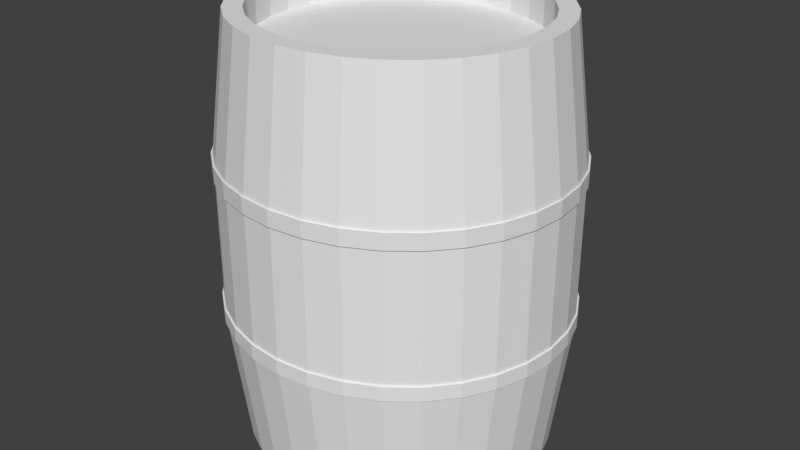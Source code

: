 # Source: Beer_1.blend  (saved by Blender 2.78.0; exported with 4.5.12 LTS)
import bpy
from mathutils import Matrix  # noqa: F401  (used for matrix-valued properties, if any)

bpy.ops.wm.read_factory_settings(use_empty=True)
scene = bpy.context.scene
scene.name = 'Scene'

# ---- collections
col_collection_1 = bpy.data.collections.new('Collection 1'); scene.collection.children.link(col_collection_1)

# ---- world
world_world = bpy.data.worlds.new('World'); scene.world = world_world
world_world.color = (0.05088, 0.05088, 0.05088)
world_world.use_sun_shadow = False
world_world.sun_shadow_jitter_overblur = 0.0
world_world.cycles.sampling_method = 'MANUAL'

# ---- meshes
me_cylinder = bpy.data.meshes.new('Cylinder')
me_cylinder.from_pydata([(3.034e-08, 0.63, 0.1), (3.034e-08, 0.63, 1.9), (0.1275, 0.6179, 0.1), (0.1275, 0.6179, 1.9), (0.25, 0.582, 0.1), (0.25, 0.582, 1.9), (0.363, 0.5238, 0.1), (0.363, 0.5238, 1.9), (0.462, 0.4455, 0.1), (0.462, 0.4455, 1.9), (0.5433, 0.35, 0.1), (0.5433, 0.35, 1.9), (0.6037, 0.2411, 0.1), (0.6037, 0.2411, 1.9), (0.6408, 0.1229, 0.1), (0.6408, 0.1229, 1.9), (0.6534, 1.633e-07, 0.1), (0.6534, 1.633e-07, 1.9), (0.6408, -0.1229, 0.1), (0.6408, -0.1229, 1.9), (0.6037, -0.2411, 0.1), (0.6037, -0.2411, 1.9), (0.5433, -0.35, 0.1), (0.5433, -0.35, 1.9), (0.462, -0.4455, 0.1), (0.462, -0.4455, 1.9), (0.363, -0.5238, 0.1), (0.363, -0.5238, 1.9), (0.25, -0.582, 0.1), (0.25, -0.582, 1.9), (0.1275, -0.6179, 0.1), (0.1275, -0.6179, 1.9), (-1.826e-07, -0.63, 0.1), (-1.826e-07, -0.63, 1.9), (-0.1275, -0.6179, 0.1), (-0.1275, -0.6179, 1.9), (-0.25, -0.582, 0.1), (-0.25, -0.582, 1.9), (-0.363, -0.5238, 0.1), (-0.363, -0.5238, 1.9), (-0.462, -0.4455, 0.1), (-0.462, -0.4455, 1.9), (-0.5433, -0.35, 0.1), (-0.5433, -0.35, 1.9), (-0.6037, -0.2411, 0.1), (-0.6037, -0.2411, 1.9), (-0.6408, -0.1229, 0.1), (-0.6408, -0.1229, 1.9), (-0.6534, 7.241e-07, 0.1), (-0.6534, 7.241e-07, 1.9), (-0.6408, 0.1229, 0.1), (-0.6408, 0.1229, 1.9), (-0.6037, 0.2411, 0.1), (-0.6037, 0.2411, 1.9), (-0.5433, 0.35, 0.1), (-0.5433, 0.35, 1.9), (-0.462, 0.4455, 0.1), (-0.462, 0.4455, 1.9), (-0.363, 0.5238, 0.1), (-0.363, 0.5238, 1.9), (-0.25, 0.582, 0.1), (-0.25, 0.582, 1.9), (-0.1275, 0.6179, 0.1), (-0.1275, 0.6179, 1.9), (2.646e-08, 0.7, 0.6667), (2.646e-08, 0.7, 1.333), (0.1416, 0.6865, 1.333), (0.1416, 0.6865, 0.6667), (0.2778, 0.6467, 1.333), (0.2778, 0.6467, 0.6667), (0.4033, 0.582, 1.333), (0.4033, 0.582, 0.6667), (0.5134, 0.495, 1.333), (0.5134, 0.495, 0.6667), (0.6036, 0.3889, 1.333), (0.6036, 0.3889, 0.6667), (0.6707, 0.2679, 1.333), (0.6707, 0.2679, 0.6667), (0.7121, 0.1366, 1.333), (0.7121, 0.1366, 0.6667), (0.726, 1.463e-07, 1.333), (0.726, 1.463e-07, 0.6667), (0.7121, -0.1366, 1.333), (0.7121, -0.1366, 0.6667), (0.6707, -0.2679, 1.333), (0.6707, -0.2679, 0.6667), (0.6036, -0.3889, 1.333), (0.6036, -0.3889, 0.6667), (0.5134, -0.495, 1.333), (0.5134, -0.495, 0.6667), (0.4033, -0.582, 1.333), (0.4033, -0.582, 0.6667), (0.2778, -0.6467, 1.333), (0.2778, -0.6467, 0.6667), (0.1416, -0.6865, 1.333), (0.1416, -0.6865, 0.6667), (-2.101e-07, -0.7, 1.333), (-2.101e-07, -0.7, 0.6667), (-0.1416, -0.6865, 1.333), (-0.1416, -0.6865, 0.6667), (-0.2778, -0.6467, 1.333), (-0.2778, -0.6467, 0.6667), (-0.4033, -0.582, 1.333), (-0.4033, -0.582, 0.6667), (-0.5134, -0.495, 1.333), (-0.5134, -0.495, 0.6667), (-0.6036, -0.3889, 1.333), (-0.6036, -0.3889, 0.6667), (-0.6707, -0.2679, 1.333), (-0.6707, -0.2679, 0.6667), (-0.7121, -0.1366, 1.333), (-0.7121, -0.1366, 0.6667), (-0.726, 7.694e-07, 1.333), (-0.726, 7.694e-07, 0.6667), (-0.712, 0.1366, 1.333), (-0.712, 0.1366, 0.6667), (-0.6707, 0.2679, 1.333), (-0.6707, 0.2679, 0.6667), (-0.6036, 0.3889, 1.333), (-0.6036, 0.3889, 0.6667), (-0.5134, 0.495, 1.333), (-0.5134, 0.495, 0.6667), (-0.4033, 0.582, 1.333), (-0.4033, 0.582, 0.6667), (-0.2778, 0.6467, 1.333), (-0.2778, 0.6467, 0.6667), (-0.1416, 0.6865, 1.333), (-0.1416, 0.6865, 0.6667), (0.1122, 0.5441, 1.9), (3.513e-08, 0.5547, 1.9), (0.2202, 0.5125, 1.9), (0.3196, 0.4612, 1.9), (0.4068, 0.3923, 1.9), (0.4784, 0.3082, 1.9), (0.5315, 0.2123, 1.9), (0.5643, 0.1082, 1.9), (0.5753, 1.815e-07, 1.9), (0.5643, -0.1082, 1.9), (0.5315, -0.2123, 1.9), (0.4784, -0.3082, 1.9), (0.4068, -0.3923, 1.9), (0.3196, -0.4612, 1.9), (0.2202, -0.5125, 1.9), (0.1122, -0.5441, 1.9), (-1.523e-07, -0.5547, 1.9), (-0.1122, -0.5441, 1.9), (-0.2202, -0.5125, 1.9), (-0.3196, -0.4612, 1.9), (-0.4068, -0.3923, 1.9), (-0.4784, -0.3082, 1.9), (-0.5315, -0.2123, 1.9), (-0.5643, -0.1082, 1.9), (-0.5753, 6.752e-07, 1.9), (-0.5643, 0.1082, 1.9), (-0.5315, 0.2123, 1.9), (-0.4784, 0.3082, 1.9), (-0.4068, 0.3923, 1.9), (-0.3196, 0.4612, 1.9), (-0.2202, 0.5125, 1.9), (-0.1122, 0.5441, 1.9), (0.1122, 0.5441, 1.767), (5.654e-08, 0.5547, 1.767), (0.2202, 0.5125, 1.767), (0.3196, 0.4612, 1.767), (0.4068, 0.3923, 1.767), (0.4784, 0.3082, 1.767), (0.5315, 0.2123, 1.767), (0.5643, 0.1082, 1.767), (0.5753, 1.815e-07, 1.767), (0.5643, -0.1082, 1.767), (0.5315, -0.2123, 1.767), (0.4784, -0.3082, 1.767), (0.4068, -0.3923, 1.767), (0.3196, -0.4612, 1.767), (0.2202, -0.5125, 1.767), (0.1122, -0.5441, 1.767), (-1.309e-07, -0.5547, 1.767), (-0.1122, -0.5441, 1.767), (-0.2202, -0.5125, 1.767), (-0.3196, -0.4612, 1.767), (-0.4068, -0.3923, 1.767), (-0.4784, -0.3082, 1.767), (-0.5315, -0.2123, 1.767), (-0.5643, -0.1082, 1.767), (-0.5753, 6.752e-07, 1.767), (-0.5643, 0.1082, 1.767), (-0.5315, 0.2123, 1.767), (-0.4784, 0.3082, 1.767), (-0.4068, 0.3923, 1.767), (-0.3196, 0.4612, 1.767), (-0.2202, 0.5125, 1.767), (-0.1122, 0.5441, 1.767), (3.493e-08, 0.5579, 0.1), (0.1129, 0.5472, 0.1), (0.2214, 0.5155, 0.1), (0.3215, 0.4639, 0.1), (0.4092, 0.3945, 0.1), (0.4811, 0.31, 0.1), (0.5346, 0.2135, 0.1), (0.5675, 0.1088, 0.1), (0.5786, 1.807e-07, 0.1), (0.5675, -0.1088, 0.1), (0.5346, -0.2135, 0.1), (0.4811, -0.31, 0.1), (0.4092, -0.3945, 0.1), (0.3215, -0.4639, 0.1), (0.2214, -0.5155, 0.1), (0.1129, -0.5472, 0.1), (-1.536e-07, -0.5579, 0.1), (-0.1129, -0.5472, 0.1), (-0.2214, -0.5155, 0.1), (-0.3215, -0.4639, 0.1), (-0.4092, -0.3945, 0.1), (-0.4811, -0.31, 0.1), (-0.5346, -0.2135, 0.1), (-0.5675, -0.1088, 0.1), (-0.5786, 6.773e-07, 0.1), (-0.5675, 0.1088, 0.1), (-0.5346, 0.2135, 0.1), (-0.4811, 0.31, 0.1), (-0.4092, 0.3945, 0.1), (-0.3215, 0.4639, 0.1), (-0.2214, 0.5155, 0.1), (-0.1129, 0.5472, 0.1), (3.408e-08, 0.5579, 0.2314), (0.1129, 0.5472, 0.2314), (0.2214, 0.5155, 0.2314), (0.3215, 0.4639, 0.2314), (0.4092, 0.3945, 0.2314), (0.4811, 0.31, 0.2314), (0.5346, 0.2135, 0.2314), (0.5675, 0.1088, 0.2314), (0.5786, 1.807e-07, 0.2314), (0.5675, -0.1088, 0.2314), (0.5346, -0.2135, 0.2314), (0.4811, -0.31, 0.2314), (0.4092, -0.3945, 0.2314), (0.3215, -0.4639, 0.2314), (0.2214, -0.5155, 0.2314), (0.1129, -0.5472, 0.2314), (-1.545e-07, -0.5579, 0.2314), (-0.1129, -0.5472, 0.2314), (-0.2214, -0.5155, 0.2314), (-0.3215, -0.4639, 0.2314), (-0.4092, -0.3945, 0.2314), (-0.4811, -0.31, 0.2314), (-0.5346, -0.2135, 0.2314), (-0.5675, -0.1088, 0.2314), (-0.5786, 6.773e-07, 0.2314), (-0.5675, 0.1088, 0.2314), (-0.5346, 0.2135, 0.2314), (-0.4811, 0.31, 0.2314), (-0.4092, 0.3945, 0.2314), (-0.3215, 0.4639, 0.2314), (-0.2214, 0.5155, 0.2314), (-0.1129, 0.5472, 0.2314), (2.646e-08, 0.7, 1.267), (0.1416, 0.6865, 1.267), (0.2778, 0.6467, 1.267), (0.4033, 0.582, 1.267), (0.5134, 0.495, 1.267), (0.6036, 0.3889, 1.267), (0.6707, 0.2679, 1.267), (0.7121, 0.1366, 1.267), (0.726, 1.463e-07, 1.267), (0.7121, -0.1366, 1.267), (0.6707, -0.2679, 1.267), (0.6036, -0.3889, 1.267), (0.5134, -0.495, 1.267), (0.4033, -0.582, 1.267), (0.2778, -0.6467, 1.267), (0.1416, -0.6865, 1.267), (-2.101e-07, -0.7, 1.267), (-0.1416, -0.6865, 1.267), (-0.2778, -0.6467, 1.267), (-0.4033, -0.582, 1.267), (-0.5134, -0.495, 1.267), (-0.6036, -0.3889, 1.267), (-0.6707, -0.2679, 1.267), (-0.7121, -0.1366, 1.267), (-0.726, 7.694e-07, 1.267), (-0.712, 0.1366, 1.267), (-0.6707, 0.2679, 1.267), (-0.6036, 0.3889, 1.267), (-0.5134, 0.495, 1.267), (-0.4033, 0.582, 1.267), (-0.2778, 0.6467, 1.267), (-0.1416, 0.6865, 1.267), (0.1416, 0.6865, 0.7267), (0.2778, 0.6467, 0.7267), (0.4033, 0.582, 0.7267), (0.5134, 0.495, 0.7267), (0.6036, 0.3889, 0.7267), (0.6707, 0.2679, 0.7267), (0.7121, 0.1366, 0.7267), (0.726, 1.463e-07, 0.7267), (0.7121, -0.1366, 0.7267), (0.6707, -0.2679, 0.7267), (0.6036, -0.3889, 0.7267), (0.5134, -0.495, 0.7267), (0.4033, -0.582, 0.7267), (0.2778, -0.6467, 0.7267), (0.1416, -0.6865, 0.7267), (-2.101e-07, -0.7, 0.7267), (-0.1416, -0.6865, 0.7267), (-0.2778, -0.6467, 0.7267), (-0.4033, -0.582, 0.7267), (-0.5134, -0.495, 0.7267), (-0.6036, -0.3889, 0.7267), (-0.6707, -0.2679, 0.7267), (-0.7121, -0.1366, 0.7267), (-0.726, 7.694e-07, 0.7267), (-0.712, 0.1366, 0.7267), (-0.6707, 0.2679, 0.7267), (-0.6036, 0.3889, 0.7267), (-0.5134, 0.495, 0.7267), (-0.4033, 0.582, 0.7267), (-0.2778, 0.6467, 0.7267), (-0.1416, 0.6865, 0.7267), (2.646e-08, 0.7, 0.7267), (2.555e-08, 0.707, 1.269), (2.555e-08, 0.707, 1.337), (0.1431, 0.6934, 0.7239), (0.1431, 0.6934, 0.6633), (0.2806, 0.6532, 0.7239), (0.2806, 0.6532, 0.6633), (0.4074, 0.5878, 0.7239), (0.4074, 0.5878, 0.6633), (0.5185, 0.4999, 0.7239), (0.5185, 0.4999, 0.6633), (0.6097, 0.3928, 0.7239), (0.6097, 0.3928, 0.6633), (0.6774, 0.2706, 0.7239), (0.6774, 0.2706, 0.6633), (0.7192, 0.1379, 0.7239), (0.7192, 0.1379, 0.6633), (0.7333, 1.446e-07, 0.7239), (0.7333, 1.446e-07, 0.6633), (0.7192, -0.1379, 0.7239), (0.7192, -0.1379, 0.6633), (0.6774, -0.2706, 0.7239), (0.6774, -0.2706, 0.6633), (0.6097, -0.3928, 0.7239), (0.6097, -0.3928, 0.6633), (0.5185, -0.4999, 0.7239), (0.5185, -0.4999, 0.6633), (0.4074, -0.5878, 0.7239), (0.4074, -0.5878, 0.6633), (0.2806, -0.6532, 0.7239), (0.2806, -0.6532, 0.6633), (0.1431, -0.6934, 0.7239), (0.1431, -0.6934, 0.6633), (-2.134e-07, -0.707, 0.7239), (-2.134e-07, -0.707, 0.6633), (-0.1431, -0.6934, 0.7239), (-0.1431, -0.6934, 0.6633), (-0.2806, -0.6532, 0.7239), (-0.2806, -0.6532, 0.6633), (-0.4074, -0.5878, 0.7239), (-0.4074, -0.5878, 0.6633), (-0.5185, -0.4999, 0.7239), (-0.5185, -0.4999, 0.6633), (-0.6097, -0.3928, 0.7239), (-0.6097, -0.3928, 0.6633), (-0.6774, -0.2706, 0.7239), (-0.6774, -0.2706, 0.6633), (-0.7192, -0.1379, 0.7239), (-0.7192, -0.1379, 0.6633), (-0.7333, 7.739e-07, 0.7239), (-0.7333, 7.739e-07, 0.6633), (-0.7192, 0.1379, 0.7239), (-0.7192, 0.1379, 0.6633), (-0.6774, 0.2706, 0.7239), (-0.6774, 0.2706, 0.6633), (-0.6097, 0.3928, 0.7239), (-0.6097, 0.3928, 0.6633), (-0.5185, 0.4999, 0.7239), (-0.5185, 0.4999, 0.6633), (-0.4074, 0.5878, 0.7239), (-0.4074, 0.5878, 0.6633), (-0.2806, 0.6532, 0.7239), (-0.2806, 0.6532, 0.6633), (-0.1431, 0.6934, 0.7239), (-0.1431, 0.6934, 0.6633), (2.555e-08, 0.707, 0.6633), (-0.1431, 0.6934, 1.337), (-0.2806, 0.6532, 1.337), (-0.4074, 0.5878, 1.337), (-0.5185, 0.4999, 1.337), (-0.6097, 0.3928, 1.337), (-0.6774, 0.2706, 1.337), (-0.7192, 0.1379, 1.337), (-0.7333, 7.739e-07, 1.337), (-0.7192, -0.1379, 1.337), (-0.6774, -0.2706, 1.337), (-0.6097, -0.3928, 1.337), (-0.5185, -0.4999, 1.337), (-0.4074, -0.5878, 1.337), (-0.2806, -0.6532, 1.337), (-0.1431, -0.6934, 1.337), (-2.134e-07, -0.707, 1.337), (0.1431, -0.6934, 1.337), (0.2806, -0.6532, 1.337), (0.4074, -0.5878, 1.337), (0.5185, -0.4999, 1.337), (0.6097, -0.3928, 1.337), (0.6774, -0.2706, 1.337), (0.7192, -0.1379, 1.337), (0.7333, 1.446e-07, 1.337), (0.7192, 0.1379, 1.337), (0.6774, 0.2706, 1.337), (0.6097, 0.3928, 1.337), (0.5185, 0.4999, 1.337), (0.4074, 0.5878, 1.337), (0.2806, 0.6532, 1.337), (0.1431, 0.6934, 1.337), (0.1431, 0.6934, 1.269), (0.2806, 0.6532, 1.269), (0.4074, 0.5878, 1.269), (0.5185, 0.4999, 1.269), (0.6097, 0.3928, 1.269), (0.6774, 0.2706, 1.269), (0.7192, 0.1379, 1.269), (0.7333, 1.446e-07, 1.269), (0.7192, -0.1379, 1.269), (0.6774, -0.2706, 1.269), (0.6097, -0.3928, 1.269), (0.5185, -0.4999, 1.269), (0.4074, -0.5878, 1.269), (0.2806, -0.6532, 1.269), (0.1431, -0.6934, 1.269), (-2.134e-07, -0.707, 1.269), (-0.1431, -0.6934, 1.269), (-0.2806, -0.6532, 1.269), (-0.4074, -0.5878, 1.269), (-0.5185, -0.4999, 1.269), (-0.6097, -0.3928, 1.269), (-0.6774, -0.2706, 1.269), (-0.7192, -0.1379, 1.269), (-0.7333, 7.739e-07, 1.269), (-0.7192, 0.1379, 1.269), (-0.6774, 0.2706, 1.269), (-0.6097, 0.3928, 1.269), (-0.5185, 0.4999, 1.269), (-0.4074, 0.5878, 1.269), (-0.2806, 0.6532, 1.269), (-0.1431, 0.6934, 1.269), (2.555e-08, 0.707, 0.724)], [], [(65, 1, 3, 66), (66, 3, 5, 68), (68, 5, 7, 70), (70, 7, 9, 72), (72, 9, 11, 74), (74, 11, 13, 76), (76, 13, 15, 78), (78, 15, 17, 80), (80, 17, 19, 82), (82, 19, 21, 84), (84, 21, 23, 86), (86, 23, 25, 88), (88, 25, 27, 90), (90, 27, 29, 92), (92, 29, 31, 94), (94, 31, 33, 96), (96, 33, 35, 98), (98, 35, 37, 100), (100, 37, 39, 102), (102, 39, 41, 104), (104, 41, 43, 106), (106, 43, 45, 108), (108, 45, 47, 110), (110, 47, 49, 112), (112, 49, 51, 114), (114, 51, 53, 116), (116, 53, 55, 118), (118, 55, 57, 120), (120, 57, 59, 122), (122, 59, 61, 124), (15, 13, 134, 135), (124, 61, 63, 126), (126, 63, 1, 65), (4, 6, 195, 194), (62, 127, 64, 0), (316, 317, 380, 378), (60, 125, 127, 62), (71, 69, 325, 327), (58, 123, 125, 60), (271, 270, 429, 430), (56, 121, 123, 58), (123, 121, 377, 379), (54, 119, 121, 56), (317, 318, 382, 380), (52, 117, 119, 54), (70, 72, 412, 413), (50, 115, 117, 52), (270, 269, 428, 429), (48, 113, 115, 50), (122, 124, 386, 387), (46, 111, 113, 48), (318, 319, 447, 382), (44, 109, 111, 46), (73, 71, 327, 329), (42, 107, 109, 44), (269, 268, 427, 428), (40, 105, 107, 42), (125, 123, 379, 381), (38, 103, 105, 40), (72, 74, 411, 412), (36, 101, 103, 38), (268, 267, 426, 427), (34, 99, 101, 36), (124, 126, 385, 386), (32, 97, 99, 34), (75, 73, 329, 331), (30, 95, 97, 32), (267, 266, 425, 426), (28, 93, 95, 30), (127, 125, 381, 383), (26, 91, 93, 28), (74, 76, 410, 411), (24, 89, 91, 26), (266, 265, 424, 425), (22, 87, 89, 24), (126, 65, 321, 385), (20, 85, 87, 22), (77, 75, 331, 333), (18, 83, 85, 20), (265, 264, 423, 424), (16, 81, 83, 18), (64, 127, 383, 384), (14, 79, 81, 16), (76, 78, 409, 410), (12, 77, 79, 14), (264, 263, 422, 423), (10, 75, 77, 12), (79, 77, 333, 335), (8, 73, 75, 10), (263, 262, 421, 422), (6, 71, 73, 8), (78, 80, 408, 409), (4, 69, 71, 6), (262, 261, 420, 421), (2, 67, 69, 4), (81, 79, 335, 337), (0, 64, 67, 2), (261, 260, 419, 420), (153, 152, 184, 185), (33, 31, 143, 144), (51, 49, 152, 153), (7, 5, 130, 131), (25, 23, 139, 140), (43, 41, 148, 149), (61, 59, 157, 158), (17, 15, 135, 136), (35, 33, 144, 145), (53, 51, 153, 154), (9, 7, 131, 132), (27, 25, 140, 141), (45, 43, 149, 150), (63, 61, 158, 159), (19, 17, 136, 137), (37, 35, 145, 146), (55, 53, 154, 155), (11, 9, 132, 133), (29, 27, 141, 142), (47, 45, 150, 151), (3, 1, 129, 128), (1, 63, 159, 129), (21, 19, 137, 138), (39, 37, 146, 147), (57, 55, 155, 156), (13, 11, 133, 134), (31, 29, 142, 143), (49, 47, 151, 152), (5, 3, 128, 130), (23, 21, 138, 139), (41, 39, 147, 148), (59, 57, 156, 157), (160, 161, 191, 190, 189, 188, 187, 186, 185, 184, 183, 182, 181, 180, 179, 178, 177, 176, 175, 174, 173, 172, 171, 170, 169, 168, 167, 166, 165, 164, 163, 162), (140, 139, 171, 172), (154, 153, 185, 186), (141, 140, 172, 173), (155, 154, 186, 187), (142, 141, 173, 174), (128, 129, 161, 160), (156, 155, 187, 188), (143, 142, 174, 175), (130, 128, 160, 162), (157, 156, 188, 189), (144, 143, 175, 176), (131, 130, 162, 163), (158, 157, 189, 190), (145, 144, 176, 177), (132, 131, 163, 164), (159, 158, 190, 191), (146, 145, 177, 178), (133, 132, 164, 165), (129, 159, 191, 161), (147, 146, 178, 179), (134, 133, 165, 166), (148, 147, 179, 180), (135, 134, 166, 167), (149, 148, 180, 181), (136, 135, 167, 168), (150, 149, 181, 182), (137, 136, 168, 169), (151, 150, 182, 183), (138, 137, 169, 170), (152, 151, 183, 184), (139, 138, 170, 171), (195, 196, 228, 227), (22, 24, 204, 203), (40, 42, 213, 212), (58, 60, 222, 221), (14, 16, 200, 199), (32, 34, 209, 208), (50, 52, 218, 217), (6, 8, 196, 195), (24, 26, 205, 204), (42, 44, 214, 213), (60, 62, 223, 222), (16, 18, 201, 200), (34, 36, 210, 209), (52, 54, 219, 218), (8, 10, 197, 196), (26, 28, 206, 205), (44, 46, 215, 214), (0, 2, 193, 192), (62, 0, 192, 223), (18, 20, 202, 201), (36, 38, 211, 210), (54, 56, 220, 219), (10, 12, 198, 197), (28, 30, 207, 206), (46, 48, 216, 215), (2, 4, 194, 193), (20, 22, 203, 202), (38, 40, 212, 211), (56, 58, 221, 220), (12, 14, 199, 198), (30, 32, 208, 207), (48, 50, 217, 216), (224, 225, 226, 227, 228, 229, 230, 231, 232, 233, 234, 235, 236, 237, 238, 239, 240, 241, 242, 243, 244, 245, 246, 247, 248, 249, 250, 251, 252, 253, 254, 255), (222, 223, 255, 254), (209, 210, 242, 241), (196, 197, 229, 228), (223, 192, 224, 255), (210, 211, 243, 242), (197, 198, 230, 229), (211, 212, 244, 243), (198, 199, 231, 230), (212, 213, 245, 244), (199, 200, 232, 231), (213, 214, 246, 245), (200, 201, 233, 232), (214, 215, 247, 246), (201, 202, 234, 233), (215, 216, 248, 247), (202, 203, 235, 234), (216, 217, 249, 248), (203, 204, 236, 235), (217, 218, 250, 249), (204, 205, 237, 236), (218, 219, 251, 250), (205, 206, 238, 237), (192, 193, 225, 224), (219, 220, 252, 251), (206, 207, 239, 238), (193, 194, 226, 225), (220, 221, 253, 252), (207, 208, 240, 239), (194, 195, 227, 226), (221, 222, 254, 253), (208, 209, 241, 240), (319, 256, 257, 288), (288, 257, 258, 289), (289, 258, 259, 290), (290, 259, 260, 291), (291, 260, 261, 292), (292, 261, 262, 293), (293, 262, 263, 294), (294, 263, 264, 295), (295, 264, 265, 296), (296, 265, 266, 297), (297, 266, 267, 298), (298, 267, 268, 299), (299, 268, 269, 300), (300, 269, 270, 301), (301, 270, 271, 302), (302, 271, 272, 303), (303, 272, 273, 304), (304, 273, 274, 305), (305, 274, 275, 306), (306, 275, 276, 307), (307, 276, 277, 308), (308, 277, 278, 309), (309, 278, 279, 310), (310, 279, 280, 311), (311, 280, 281, 312), (312, 281, 282, 313), (313, 282, 283, 314), (314, 283, 284, 315), (315, 284, 285, 316), (316, 285, 286, 317), (317, 286, 287, 318), (318, 287, 256, 319), (80, 82, 407, 408), (260, 259, 418, 419), (83, 81, 337, 339), (259, 258, 417, 418), (82, 84, 406, 407), (258, 257, 416, 417), (85, 83, 339, 341), (257, 256, 320, 416), (84, 86, 405, 406), (87, 85, 341, 343), (86, 88, 404, 405), (89, 87, 343, 345), (88, 90, 403, 404), (91, 89, 345, 347), (90, 92, 402, 403), (93, 91, 347, 349), (319, 288, 322, 447), (92, 94, 401, 402), (288, 289, 324, 322), (95, 93, 349, 351), (289, 290, 326, 324), (94, 96, 400, 401), (290, 291, 328, 326), (97, 95, 351, 353), (291, 292, 330, 328), (96, 98, 399, 400), (292, 293, 332, 330), (99, 97, 353, 355), (293, 294, 334, 332), (98, 100, 398, 399), (294, 295, 336, 334), (101, 99, 355, 357), (446, 385, 321, 320), (445, 386, 385, 446), (444, 387, 386, 445), (443, 388, 387, 444), (442, 389, 388, 443), (441, 390, 389, 442), (440, 391, 390, 441), (439, 392, 391, 440), (438, 393, 392, 439), (437, 394, 393, 438), (436, 395, 394, 437), (435, 396, 395, 436), (434, 397, 396, 435), (433, 398, 397, 434), (432, 399, 398, 433), (431, 400, 399, 432), (430, 401, 400, 431), (429, 402, 401, 430), (428, 403, 402, 429), (427, 404, 403, 428), (426, 405, 404, 427), (425, 406, 405, 426), (424, 407, 406, 425), (423, 408, 407, 424), (422, 409, 408, 423), (421, 410, 409, 422), (420, 411, 410, 421), (419, 412, 411, 420), (418, 413, 412, 419), (417, 414, 413, 418), (416, 415, 414, 417), (320, 321, 415, 416), (383, 382, 447, 384), (381, 380, 382, 383), (379, 378, 380, 381), (377, 376, 378, 379), (375, 374, 376, 377), (373, 372, 374, 375), (371, 370, 372, 373), (369, 368, 370, 371), (367, 366, 368, 369), (365, 364, 366, 367), (363, 362, 364, 365), (361, 360, 362, 363), (359, 358, 360, 361), (357, 356, 358, 359), (355, 354, 356, 357), (353, 352, 354, 355), (351, 350, 352, 353), (349, 348, 350, 351), (347, 346, 348, 349), (345, 344, 346, 347), (343, 342, 344, 345), (341, 340, 342, 343), (339, 338, 340, 341), (337, 336, 338, 339), (335, 334, 336, 337), (333, 332, 334, 335), (331, 330, 332, 333), (329, 328, 330, 331), (327, 326, 328, 329), (325, 324, 326, 327), (323, 322, 324, 325), (384, 447, 322, 323), (120, 122, 387, 388), (272, 271, 430, 431), (68, 70, 413, 414), (315, 316, 378, 376), (121, 119, 375, 377), (273, 272, 431, 432), (69, 67, 323, 325), (314, 315, 376, 374), (118, 120, 388, 389), (274, 273, 432, 433), (66, 68, 414, 415), (313, 314, 374, 372), (119, 117, 373, 375), (275, 274, 433, 434), (67, 64, 384, 323), (312, 313, 372, 370), (116, 118, 389, 390), (276, 275, 434, 435), (65, 66, 415, 321), (311, 312, 370, 368), (117, 115, 371, 373), (277, 276, 435, 436), (310, 311, 368, 366), (114, 116, 390, 391), (278, 277, 436, 437), (309, 310, 366, 364), (115, 113, 369, 371), (279, 278, 437, 438), (308, 309, 364, 362), (112, 114, 391, 392), (280, 279, 438, 439), (307, 308, 362, 360), (113, 111, 367, 369), (281, 280, 439, 440), (306, 307, 360, 358), (110, 112, 392, 393), (282, 281, 440, 441), (305, 306, 358, 356), (111, 109, 365, 367), (283, 282, 441, 442), (304, 305, 356, 354), (108, 110, 393, 394), (284, 283, 442, 443), (303, 304, 354, 352), (109, 107, 363, 365), (285, 284, 443, 444), (302, 303, 352, 350), (106, 108, 394, 395), (286, 285, 444, 445), (301, 302, 350, 348), (107, 105, 361, 363), (287, 286, 445, 446), (300, 301, 348, 346), (104, 106, 395, 396), (256, 287, 446, 320), (299, 300, 346, 344), (105, 103, 359, 361), (298, 299, 344, 342), (102, 104, 396, 397), (297, 298, 342, 340), (103, 101, 357, 359), (296, 297, 340, 338), (100, 102, 397, 398), (295, 296, 338, 336)])
_uv = me_cylinder.uv_layers.new(name='UVMap')
_uv.uv.foreach_set('vector', [0.2422, 0.4531, 0.2422, 0.4531, 0.2422, 0.4531, 0.2422, 0.4531, 0.2422, 0.4531, 0.2422, 0.4531, 0.2422, 0.4531, 0.2422, 0.4531, 0.2422, 0.4531, 0.2422, 0.4531, 0.2422, 0.4531, 0.2422, 0.4531, 0.2422, 0.4531, 0.2422, 0.4531, 0.2422, 0.4531, 0.2422, 0.4531, 0.2422, 0.4531, 0.2422, 0.4531, 0.2422, 0.4531, 0.2422, 0.4531, 0.2422, 0.4531, 0.2422, 0.4531, 0.2422, 0.4531, 0.2422, 0.4531, 0.2422, 0.4531, 0.2422, 0.4531, 0.2422, 0.4531, 0.2422, 0.4531, 0.2422, 0.4531, 0.2422, 0.4531, 0.2422, 0.4531, 0.2422, 0.4531, 0.2422, 0.4531, 0.2422, 0.4531, 0.2422, 0.4531, 0.2422, 0.4531, 0.2422, 0.4531, 0.2422, 0.4531, 0.2422, 0.4531, 0.2422, 0.4531, 0.2422, 0.4531, 0.2422, 0.4531, 0.2422, 0.4531, 0.2422, 0.4531, 0.2422, 0.4531, 0.2422, 0.4531, 0.2422, 0.4531, 0.2422, 0.4531, 0.2422, 0.4531, 0.2422, 0.4531, 0.2422, 0.4531, 0.2422, 0.4531, 0.2422, 0.4531, 0.2422, 0.4531, 0.2422, 0.4531, 0.2422, 0.4531, 0.2422, 0.4531, 0.2422, 0.4531, 0.2422, 0.4531, 0.2422, 0.4531, 0.2422, 0.4531, 0.2422, 0.4531, 0.2422, 0.4531, 0.2422, 0.4531, 0.2422, 0.4531, 0.2422, 0.4531, 0.2422, 0.4531, 0.2422, 0.4531, 0.2422, 0.4531, 0.2422, 0.4531, 0.2422, 0.4531, 0.2422, 0.4531, 0.2422, 0.4531, 0.2422, 0.4531, 0.2422, 0.4531, 0.2422, 0.4531, 0.2422, 0.4531, 0.2422, 0.4531, 0.2422, 0.4531, 0.2422, 0.4531, 0.2422, 0.4531, 0.2422, 0.4531, 0.2422, 0.4531, 0.2422, 0.4531, 0.2422, 0.4531, 0.2422, 0.4531, 0.2422, 0.4531, 0.2422, 0.4531, 0.2422, 0.4531, 0.2422, 0.4531, 0.2422, 0.4531, 0.2422, 0.4531, 0.2422, 0.4531, 0.2422, 0.4531, 0.2422, 0.4531, 0.2422, 0.4531, 0.2422, 0.4531, 0.2422, 0.4531, 0.2422, 0.4531, 0.2422, 0.4531, 0.2422, 0.4531, 0.2422, 0.4531, 0.2422, 0.4531, 0.2422, 0.4531, 0.2422, 0.4531, 0.2422, 0.4531, 0.2422, 0.4531, 0.2422, 0.4531, 0.2422, 0.4531, 0.2422, 0.4531, 0.2422, 0.4531, 0.2422, 0.4531, 0.2422, 0.4531, 0.2422, 0.4531, 0.2422, 0.4531, 0.2422, 0.4531, 0.2422, 0.4531, 0.2422, 0.4531, 0.2422, 0.4531, 0.2422, 0.4531, 0.2422, 0.4531, 0.2422, 0.4531, 0.2422, 0.4531, 0.2422, 0.4531, 0.2422, 0.4531, 0.2422, 0.4531, 0.2422, 0.4531, 0.2422, 0.4531, 0.2422, 0.4531, 0.2422, 0.4531, 0.2422, 0.4531, 0.2422, 0.4531, 0.2422, 0.4531, 0.2422, 0.4531, 0.2422, 0.4531, 0.2422, 0.4531, 0.2422, 0.4531, 0.2422, 0.4531, 0.2422, 0.4531, 0.2422, 0.4531, 0.7422, 0.4844, 0.7422, 0.4844, 0.7422, 0.4844, 0.7422, 0.4844, 0.2422, 0.4531, 0.2422, 0.4531, 0.2422, 0.4531, 0.2422, 0.4531, 0.7422, 0.4844, 0.7422, 0.4844, 0.7422, 0.4844, 0.7422, 0.4844, 0.2422, 0.4531, 0.2422, 0.4531, 0.2422, 0.4531, 0.2422, 0.4531, 0.7422, 0.4844, 0.7422, 0.4844, 0.7422, 0.4844, 0.7422, 0.4844, 0.2422, 0.4531, 0.2422, 0.4531, 0.2422, 0.4531, 0.2422, 0.4531, 0.7422, 0.4844, 0.7422, 0.4844, 0.7422, 0.4844, 0.7422, 0.4844, 0.2422, 0.4531, 0.2422, 0.4531, 0.2422, 0.4531, 0.2422, 0.4531, 0.7422, 0.4844, 0.7422, 0.4844, 0.7422, 0.4844, 0.7422, 0.4844, 0.2422, 0.4531, 0.2422, 0.4531, 0.2422, 0.4531, 0.2422, 0.4531, 0.7422, 0.4844, 0.7422, 0.4844, 0.7422, 0.4844, 0.7422, 0.4844, 0.2422, 0.4531, 0.2422, 0.4531, 0.2422, 0.4531, 0.2422, 0.4531, 0.7422, 0.4844, 0.7422, 0.4844, 0.7422, 0.4844, 0.7422, 0.4844, 0.2422, 0.4531, 0.2422, 0.4531, 0.2422, 0.4531, 0.2422, 0.4531, 0.7422, 0.4844, 0.7422, 0.4844, 0.7422, 0.4844, 0.7422, 0.4844, 0.2422, 0.4531, 0.2422, 0.4531, 0.2422, 0.4531, 0.2422, 0.4531, 0.7422, 0.4844, 0.7422, 0.4844, 0.7422, 0.4844, 0.7422, 0.4844, 0.2422, 0.4531, 0.2422, 0.4531, 0.2422, 0.4531, 0.2422, 0.4531, 0.7422, 0.4844, 0.7422, 0.4844, 0.7422, 0.4844, 0.7422, 0.4844, 0.2422, 0.4531, 0.2422, 0.4531, 0.2422, 0.4531, 0.2422, 0.4531, 0.7422, 0.4844, 0.7422, 0.4844, 0.7422, 0.4844, 0.7422, 0.4844, 0.2422, 0.4531, 0.2422, 0.4531, 0.2422, 0.4531, 0.2422, 0.4531, 0.7422, 0.4844, 0.7422, 0.4844, 0.7422, 0.4844, 0.7422, 0.4844, 0.2422, 0.4531, 0.2422, 0.4531, 0.2422, 0.4531, 0.2422, 0.4531, 0.7422, 0.4844, 0.7422, 0.4844, 0.7422, 0.4844, 0.7422, 0.4844, 0.2422, 0.4531, 0.2422, 0.4531, 0.2422, 0.4531, 0.2422, 0.4531, 0.7422, 0.4844, 0.7422, 0.4844, 0.7422, 0.4844, 0.7422, 0.4844, 0.2422, 0.4531, 0.2422, 0.4531, 0.2422, 0.4531, 0.2422, 0.4531, 0.7422, 0.4844, 0.7422, 0.4844, 0.7422, 0.4844, 0.7422, 0.4844, 0.2422, 0.4531, 0.2422, 0.4531, 0.2422, 0.4531, 0.2422, 0.4531, 0.7422, 0.4844, 0.7422, 0.4844, 0.7422, 0.4844, 0.7422, 0.4844, 0.2422, 0.4531, 0.2422, 0.4531, 0.2422, 0.4531, 0.2422, 0.4531, 0.7422, 0.4844, 0.7422, 0.4844, 0.7422, 0.4844, 0.7422, 0.4844, 0.2422, 0.4531, 0.2422, 0.4531, 0.2422, 0.4531, 0.2422, 0.4531, 0.7422, 0.4844, 0.7422, 0.4844, 0.7422, 0.4844, 0.7422, 0.4844, 0.2422, 0.4531, 0.2422, 0.4531, 0.2422, 0.4531, 0.2422, 0.4531, 0.7422, 0.4844, 0.7422, 0.4844, 0.7422, 0.4844, 0.7422, 0.4844, 0.2422, 0.4531, 0.2422, 0.4531, 0.2422, 0.4531, 0.2422, 0.4531, 0.7422, 0.4844, 0.7422, 0.4844, 0.7422, 0.4844, 0.7422, 0.4844, 0.2422, 0.4531, 0.2422, 0.4531, 0.2422, 0.4531, 0.2422, 0.4531, 0.7422, 0.4844, 0.7422, 0.4844, 0.7422, 0.4844, 0.7422, 0.4844, 0.2422, 0.4531, 0.2422, 0.4531, 0.2422, 0.4531, 0.2422, 0.4531, 0.7422, 0.4844, 0.7422, 0.4844, 0.7422, 0.4844, 0.7422, 0.4844, 0.2422, 0.4531, 0.2422, 0.4531, 0.2422, 0.4531, 0.2422, 0.4531, 0.7422, 0.4844, 0.7422, 0.4844, 0.7422, 0.4844, 0.7422, 0.4844, 0.2422, 0.4531, 0.2422, 0.4531, 0.2422, 0.4531, 0.2422, 0.4531, 0.7422, 0.4844, 0.7422, 0.4844, 0.7422, 0.4844, 0.7422, 0.4844, 0.2422, 0.4531, 0.2422, 0.4531, 0.2422, 0.4531, 0.2422, 0.4531, 0.7422, 0.4844, 0.7422, 0.4844, 0.7422, 0.4844, 0.7422, 0.4844, 0.2422, 0.4531, 0.2422, 0.4531, 0.2422, 0.4531, 0.2422, 0.4531, 0.7422, 0.4844, 0.7422, 0.4844, 0.7422, 0.4844, 0.7422, 0.4844, 0.2422, 0.4531, 0.2422, 0.4531, 0.2422, 0.4531, 0.2422, 0.4531, 0.7422, 0.4844, 0.7422, 0.4844, 0.7422, 0.4844, 0.7422, 0.4844, 0.2422, 0.4531, 0.2422, 0.4531, 0.2422, 0.4531, 0.2422, 0.4531, 0.7422, 0.4844, 0.7422, 0.4844, 0.7422, 0.4844, 0.7422, 0.4844, 0.2422, 0.4531, 0.2422, 0.4531, 0.2422, 0.4531, 0.2422, 0.4531, 0.7422, 0.4844, 0.7422, 0.4844, 0.7422, 0.4844, 0.7422, 0.4844, 0.2422, 0.4531, 0.2422, 0.4531, 0.2422, 0.4531, 0.2422, 0.4531, 0.7422, 0.4844, 0.7422, 0.4844, 0.7422, 0.4844, 0.7422, 0.4844, 0.2422, 0.4531, 0.2422, 0.4531, 0.2422, 0.4531, 0.2422, 0.4531, 0.7422, 0.4844, 0.7422, 0.4844, 0.7422, 0.4844, 0.7422, 0.4844, 0.2422, 0.4531, 0.2422, 0.4531, 0.2422, 0.4531, 0.2422, 0.4531, 0.7422, 0.4844, 0.7422, 0.4844, 0.7422, 0.4844, 0.7422, 0.4844, 0.2422, 0.4531, 0.2422, 0.4531, 0.2422, 0.4531, 0.2422, 0.4531, 0.2422, 0.4531, 0.2422, 0.4531, 0.2422, 0.4531, 0.2422, 0.4531, 0.2422, 0.4531, 0.2422, 0.4531, 0.2422, 0.4531, 0.2422, 0.4531, 0.2422, 0.4531, 0.2422, 0.4531, 0.2422, 0.4531, 0.2422, 0.4531, 0.2422, 0.4531, 0.2422, 0.4531, 0.2422, 0.4531, 0.2422, 0.4531, 0.2422, 0.4531, 0.2422, 0.4531, 0.2422, 0.4531, 0.2422, 0.4531, 0.2422, 0.4531, 0.2422, 0.4531, 0.2422, 0.4531, 0.2422, 0.4531, 0.2422, 0.4531, 0.2422, 0.4531, 0.2422, 0.4531, 0.2422, 0.4531, 0.2422, 0.4531, 0.2422, 0.4531, 0.2422, 0.4531, 0.2422, 0.4531, 0.2422, 0.4531, 0.2422, 0.4531, 0.2422, 0.4531, 0.2422, 0.4531, 0.2422, 0.4531, 0.2422, 0.4531, 0.2422, 0.4531, 0.2422, 0.4531, 0.2422, 0.4531, 0.2422, 0.4531, 0.2422, 0.4531, 0.2422, 0.4531, 0.2422, 0.4531, 0.2422, 0.4531, 0.2422, 0.4531, 0.2422, 0.4531, 0.2422, 0.4531, 0.2422, 0.4531, 0.2422, 0.4531, 0.2422, 0.4531, 0.2422, 0.4531, 0.2422, 0.4531, 0.2422, 0.4531, 0.2422, 0.4531, 0.2422, 0.4531, 0.2422, 0.4531, 0.2422, 0.4531, 0.2422, 0.4531, 0.2422, 0.4531, 0.2422, 0.4531, 0.2422, 0.4531, 0.2422, 0.4531, 0.2422, 0.4531, 0.2422, 0.4531, 0.2422, 0.4531, 0.2422, 0.4531, 0.2422, 0.4531, 0.2422, 0.4531, 0.2422, 0.4531, 0.2422, 0.4531, 0.2422, 0.4531, 0.2422, 0.4531, 0.2422, 0.4531, 0.2422, 0.4531, 0.2422, 0.4531, 0.2422, 0.4531, 0.2422, 0.4531, 0.2422, 0.4531, 0.2422, 0.4531, 0.2422, 0.4531, 0.2422, 0.4531, 0.2422, 0.4531, 0.2422, 0.4531, 0.2422, 0.4531, 0.2422, 0.4531, 0.2422, 0.4531, 0.2422, 0.4531, 0.2422, 0.4531, 0.2422, 0.4531, 0.2422, 0.4531, 0.2422, 0.4531, 0.2422, 0.4531, 0.2422, 0.4531, 0.2422, 0.4531, 0.2422, 0.4531, 0.2422, 0.4531, 0.2422, 0.4531, 0.2422, 0.4531, 0.2422, 0.4531, 0.2422, 0.4531, 0.2422, 0.4531, 0.2422, 0.4531, 0.2422, 0.4531, 0.2422, 0.4531, 0.2422, 0.4531, 0.2422, 0.4531, 0.2422, 0.4531, 0.2422, 0.4531, 0.2422, 0.4531, 0.2422, 0.4531, 0.2422, 0.4531, 0.2422, 0.4531, 0.2422, 0.4531, 0.2422, 0.4531, 0.2422, 0.4531, 0.2422, 0.4531, 0.2422, 0.4531, 0.2422, 0.4531, 0.2422, 0.4531, 0.2422, 0.4531, 0.2422, 0.4531, 0.2422, 0.4531, 0.7344, 0.4687, 0.7344, 0.4687, 0.7344, 0.4687, 0.7344, 0.4687, 0.7344, 0.4687, 0.7344, 0.4687, 0.7344, 0.4687, 0.7344, 0.4687, 0.7344, 0.4688, 0.7344, 0.4688, 0.7344, 0.4688, 0.7344, 0.4688, 0.7344, 0.4688, 0.7344, 0.4688, 0.7344, 0.4688, 0.7344, 0.4688, 0.7344, 0.4688, 0.7344, 0.4688, 0.7344, 0.4688, 0.7344, 0.4688, 0.7344, 0.4688, 0.7344, 0.4688, 0.7344, 0.4688, 0.7344, 0.4688, 0.7344, 0.4688, 0.7344, 0.4687, 0.7344, 0.4687, 0.7344, 0.4687, 0.7344, 0.4687, 0.7344, 0.4687, 0.7344, 0.4687, 0.7344, 0.4687, 0.2422, 0.4531, 0.2422, 0.4531, 0.2422, 0.4531, 0.2422, 0.4531, 0.2422, 0.4531, 0.2422, 0.4531, 0.2422, 0.4531, 0.2422, 0.4531, 0.2422, 0.4531, 0.2422, 0.4531, 0.2422, 0.4531, 0.2422, 0.4531, 0.2422, 0.4531, 0.2422, 0.4531, 0.2422, 0.4531, 0.2422, 0.4531, 0.2422, 0.4531, 0.2422, 0.4531, 0.2422, 0.4531, 0.2422, 0.4531, 0.2422, 0.4531, 0.2422, 0.4531, 0.2422, 0.4531, 0.2422, 0.4531, 0.2422, 0.4531, 0.2422, 0.4531, 0.2422, 0.4531, 0.2422, 0.4531, 0.2422, 0.4531, 0.2422, 0.4531, 0.2422, 0.4531, 0.2422, 0.4531, 0.2422, 0.4531, 0.2422, 0.4531, 0.2422, 0.4531, 0.2422, 0.4531, 0.2422, 0.4531, 0.2422, 0.4531, 0.2422, 0.4531, 0.2422, 0.4531, 0.2422, 0.4531, 0.2422, 0.4531, 0.2422, 0.4531, 0.2422, 0.4531, 0.2422, 0.4531, 0.2422, 0.4531, 0.2422, 0.4531, 0.2422, 0.4531, 0.2422, 0.4531, 0.2422, 0.4531, 0.2422, 0.4531, 0.2422, 0.4531, 0.2422, 0.4531, 0.2422, 0.4531, 0.2422, 0.4531, 0.2422, 0.4531, 0.2422, 0.4531, 0.2422, 0.4531, 0.2422, 0.4531, 0.2422, 0.4531, 0.2422, 0.4531, 0.2422, 0.4531, 0.2422, 0.4531, 0.2422, 0.4531, 0.2422, 0.4531, 0.2422, 0.4531, 0.2422, 0.4531, 0.2422, 0.4531, 0.2422, 0.4531, 0.2422, 0.4531, 0.2422, 0.4531, 0.2422, 0.4531, 0.2422, 0.4531, 0.2422, 0.4531, 0.2422, 0.4531, 0.2422, 0.4531, 0.2422, 0.4531, 0.2422, 0.4531, 0.2422, 0.4531, 0.2422, 0.4531, 0.2422, 0.4531, 0.2422, 0.4531, 0.2422, 0.4531, 0.2422, 0.4531, 0.2422, 0.4531, 0.2422, 0.4531, 0.2422, 0.4531, 0.2422, 0.4531, 0.2422, 0.4531, 0.2422, 0.4531, 0.2422, 0.4531, 0.2422, 0.4531, 0.2422, 0.4531, 0.2422, 0.4531, 0.2422, 0.4531, 0.2422, 0.4531, 0.2422, 0.4531, 0.2422, 0.4531, 0.2422, 0.4531, 0.2422, 0.4531, 0.2422, 0.4531, 0.2422, 0.4531, 0.2422, 0.4531, 0.2422, 0.4531, 0.2422, 0.4531, 0.2422, 0.4531, 0.2422, 0.4531, 0.2422, 0.4531, 0.2422, 0.4531, 0.2422, 0.4531, 0.2422, 0.4531, 0.2422, 0.4531, 0.2422, 0.4531, 0.2422, 0.4531, 0.2422, 0.4531, 0.2422, 0.4531, 0.2422, 0.4531, 0.2422, 0.4531, 0.2422, 0.4531, 0.2422, 0.4531, 0.2422, 0.4531, 0.2422, 0.4531, 0.2422, 0.4531, 0.2422, 0.4531, 0.2422, 0.4531, 0.2422, 0.4531, 0.2422, 0.4531, 0.2422, 0.4531, 0.2422, 0.4531, 0.2422, 0.4531, 0.2422, 0.4531, 0.2422, 0.4531, 0.2422, 0.4531, 0.2422, 0.4531, 0.2422, 0.4531, 0.2422, 0.4531, 0.2422, 0.4531, 0.2422, 0.4531, 0.2422, 0.4531, 0.2422, 0.4531, 0.2422, 0.4531, 0.2422, 0.4531, 0.2422, 0.4531, 0.2422, 0.4531, 0.2422, 0.4531, 0.2422, 0.4531, 0.2422, 0.4531, 0.2422, 0.4531, 0.2422, 0.4531, 0.2422, 0.4531, 0.2422, 0.4531, 0.2422, 0.4531, 0.2422, 0.4531, 0.2422, 0.4531, 0.2422, 0.4531, 0.2422, 0.4531, 0.2422, 0.4531, 0.2422, 0.4531, 0.2422, 0.4531, 0.2422, 0.4531, 0.2422, 0.4531, 0.2422, 0.4531, 0.2422, 0.4531, 0.2422, 0.4531, 0.2422, 0.4531, 0.2422, 0.4531, 0.2422, 0.4531, 0.2422, 0.4531, 0.2422, 0.4531, 0.2422, 0.4531, 0.2422, 0.4531, 0.2422, 0.4531, 0.2422, 0.4531, 0.2422, 0.4531, 0.2422, 0.4531, 0.2422, 0.4531, 0.2422, 0.4531, 0.2422, 0.4531, 0.2422, 0.4531, 0.2422, 0.4531, 0.2422, 0.4531, 0.2422, 0.4531, 0.2422, 0.4531, 0.2422, 0.4531, 0.2422, 0.4531, 0.2422, 0.4531, 0.2422, 0.4531, 0.2422, 0.4531, 0.2422, 0.4531, 0.2422, 0.4531, 0.2422, 0.4531, 0.2422, 0.4531, 0.2422, 0.4531, 0.2422, 0.4531, 0.2422, 0.4531, 0.2422, 0.4531, 0.2422, 0.4531, 0.2422, 0.4531, 0.2422, 0.4531, 0.2422, 0.4531, 0.2422, 0.4531, 0.2422, 0.4531, 0.2422, 0.4531, 0.2422, 0.4531, 0.2422, 0.4531, 0.2422, 0.4531, 0.2422, 0.4531, 0.2422, 0.4531, 0.2422, 0.4531, 0.2422, 0.4531, 0.2422, 0.4531, 0.2422, 0.4531, 0.2422, 0.4531, 0.2422, 0.4531, 0.2422, 0.4531, 0.2422, 0.4531, 0.2422, 0.4531, 0.2422, 0.4531, 0.2422, 0.4531, 0.2422, 0.4531, 0.2422, 0.4531, 0.2422, 0.4531, 0.2422, 0.4531, 0.2422, 0.4531, 0.2422, 0.4531, 0.2422, 0.4531, 0.2422, 0.4531, 0.2422, 0.4531, 0.2422, 0.4531, 0.2422, 0.4531, 0.2422, 0.4531, 0.2422, 0.4531, 0.2422, 0.4531, 0.2422, 0.4531, 0.2422, 0.4531, 0.2422, 0.4531, 0.2422, 0.4531, 0.2422, 0.4531, 0.2422, 0.4531, 0.2422, 0.4531, 0.2422, 0.4531, 0.2422, 0.4531, 0.2422, 0.4531, 0.2422, 0.4531, 0.2422, 0.4531, 0.2422, 0.4531, 0.2422, 0.4531, 0.2422, 0.4531, 0.2422, 0.4531, 0.2422, 0.4531, 0.2422, 0.4531, 0.2422, 0.4531, 0.7344, 0.4687, 0.7344, 0.4687, 0.7344, 0.4687, 0.7344, 0.4687, 0.7344, 0.4687, 0.7344, 0.4687, 0.7344, 0.4687, 0.7344, 0.4687, 0.7344, 0.4688, 0.7344, 0.4688, 0.7344, 0.4688, 0.7344, 0.4688, 0.7344, 0.4688, 0.7344, 0.4688, 0.7344, 0.4688, 0.7344, 0.4688, 0.7344, 0.4688, 0.7344, 0.4688, 0.7344, 0.4688, 0.7344, 0.4688, 0.7344, 0.4688, 0.7344, 0.4688, 0.7344, 0.4688, 0.7344, 0.4688, 0.7344, 0.4688, 0.7344, 0.4687, 0.7344, 0.4687, 0.7344, 0.4687, 0.7344, 0.4687, 0.7344, 0.4687, 0.7344, 0.4687, 0.7344, 0.4687, 0.2422, 0.4531, 0.2422, 0.4531, 0.2422, 0.4531, 0.2422, 0.4531, 0.2422, 0.4531, 0.2422, 0.4531, 0.2422, 0.4531, 0.2422, 0.4531, 0.2422, 0.4531, 0.2422, 0.4531, 0.2422, 0.4531, 0.2422, 0.4531, 0.2422, 0.4531, 0.2422, 0.4531, 0.2422, 0.4531, 0.2422, 0.4531, 0.2422, 0.4531, 0.2422, 0.4531, 0.2422, 0.4531, 0.2422, 0.4531, 0.2422, 0.4531, 0.2422, 0.4531, 0.2422, 0.4531, 0.2422, 0.4531, 0.2422, 0.4531, 0.2422, 0.4531, 0.2422, 0.4531, 0.2422, 0.4531, 0.2422, 0.4531, 0.2422, 0.4531, 0.2422, 0.4531, 0.2422, 0.4531, 0.2422, 0.4531, 0.2422, 0.4531, 0.2422, 0.4531, 0.2422, 0.4531, 0.2422, 0.4531, 0.2422, 0.4531, 0.2422, 0.4531, 0.2422, 0.4531, 0.2422, 0.4531, 0.2422, 0.4531, 0.2422, 0.4531, 0.2422, 0.4531, 0.2422, 0.4531, 0.2422, 0.4531, 0.2422, 0.4531, 0.2422, 0.4531, 0.2422, 0.4531, 0.2422, 0.4531, 0.2422, 0.4531, 0.2422, 0.4531, 0.2422, 0.4531, 0.2422, 0.4531, 0.2422, 0.4531, 0.2422, 0.4531, 0.2422, 0.4531, 0.2422, 0.4531, 0.2422, 0.4531, 0.2422, 0.4531, 0.2422, 0.4531, 0.2422, 0.4531, 0.2422, 0.4531, 0.2422, 0.4531, 0.2422, 0.4531, 0.2422, 0.4531, 0.2422, 0.4531, 0.2422, 0.4531, 0.2422, 0.4531, 0.2422, 0.4531, 0.2422, 0.4531, 0.2422, 0.4531, 0.2422, 0.4531, 0.2422, 0.4531, 0.2422, 0.4531, 0.2422, 0.4531, 0.2422, 0.4531, 0.2422, 0.4531, 0.2422, 0.4531, 0.2422, 0.4531, 0.2422, 0.4531, 0.2422, 0.4531, 0.2422, 0.4531, 0.2422, 0.4531, 0.2422, 0.4531, 0.2422, 0.4531, 0.2422, 0.4531, 0.2422, 0.4531, 0.2422, 0.4531, 0.2422, 0.4531, 0.2422, 0.4531, 0.2422, 0.4531, 0.2422, 0.4531, 0.2422, 0.4531, 0.2422, 0.4531, 0.2422, 0.4531, 0.2422, 0.4531, 0.2422, 0.4531, 0.2422, 0.4531, 0.2422, 0.4531, 0.2422, 0.4531, 0.2422, 0.4531, 0.2422, 0.4531, 0.2422, 0.4531, 0.2422, 0.4531, 0.2422, 0.4531, 0.2422, 0.4531, 0.2422, 0.4531, 0.2422, 0.4531, 0.2422, 0.4531, 0.2422, 0.4531, 0.2422, 0.4531, 0.2422, 0.4531, 0.2422, 0.4531, 0.2422, 0.4531, 0.2422, 0.4531, 0.2422, 0.4531, 0.2422, 0.4531, 0.2422, 0.4531, 0.2422, 0.4531, 0.2422, 0.4531, 0.2422, 0.4531, 0.2422, 0.4531, 0.2422, 0.4531, 0.2422, 0.4531, 0.2422, 0.4531, 0.2422, 0.4531, 0.2422, 0.4531, 0.2422, 0.4531, 0.2422, 0.4531, 0.2422, 0.4531, 0.2422, 0.4531, 0.2422, 0.4531, 0.2422, 0.4531, 0.2422, 0.4531, 0.2422, 0.4531, 0.2422, 0.4531, 0.2422, 0.4531, 0.2422, 0.4531, 0.2422, 0.4531, 0.2422, 0.4531, 0.2422, 0.4531, 0.2422, 0.4531, 0.2422, 0.4531, 0.2422, 0.4531, 0.2422, 0.4531, 0.2422, 0.4531, 0.2422, 0.4531, 0.2422, 0.4531, 0.2422, 0.4531, 0.2422, 0.4531, 0.2422, 0.4531, 0.2422, 0.4531, 0.2422, 0.4531, 0.2422, 0.4531, 0.2422, 0.4531, 0.2422, 0.4531, 0.2422, 0.4531, 0.2422, 0.4531, 0.2422, 0.4531, 0.2422, 0.4531, 0.2422, 0.4531, 0.2422, 0.4531, 0.2422, 0.4531, 0.2422, 0.4531, 0.2422, 0.4531, 0.2422, 0.4531, 0.2422, 0.4531, 0.2422, 0.4531, 0.2422, 0.4531, 0.2422, 0.4531, 0.2422, 0.4531, 0.2422, 0.4531, 0.2422, 0.4531, 0.2422, 0.4531, 0.2422, 0.4531, 0.2422, 0.4531, 0.2422, 0.4531, 0.2422, 0.4531, 0.2422, 0.4531, 0.2422, 0.4531, 0.2422, 0.4531, 0.2422, 0.4531, 0.2422, 0.4531, 0.2422, 0.4531, 0.2422, 0.4531, 0.2422, 0.4531, 0.2422, 0.4531, 0.2422, 0.4531, 0.2422, 0.4531, 0.2422, 0.4531, 0.2422, 0.4531, 0.2422, 0.4531, 0.2422, 0.4531, 0.2422, 0.4531, 0.2422, 0.4531, 0.2422, 0.4531, 0.2422, 0.4531, 0.2422, 0.4531, 0.2422, 0.4531, 0.2422, 0.4531, 0.2422, 0.4531, 0.2422, 0.4531, 0.2422, 0.4531, 0.2422, 0.4531, 0.2422, 0.4531, 0.2422, 0.4531, 0.2422, 0.4531, 0.2422, 0.4531, 0.2422, 0.4531, 0.2422, 0.4531, 0.2422, 0.4531, 0.2422, 0.4531, 0.2422, 0.4531, 0.2422, 0.4531, 0.2422, 0.4531, 0.2422, 0.4531, 0.2422, 0.4531, 0.2422, 0.4531, 0.2422, 0.4531, 0.2422, 0.4531, 0.2422, 0.4531, 0.2422, 0.4531, 0.2422, 0.4531, 0.2422, 0.4531, 0.2422, 0.4531, 0.2422, 0.4531, 0.2422, 0.4531, 0.2422, 0.4531, 0.2422, 0.4531, 0.2422, 0.4531, 0.2422, 0.4531, 0.2422, 0.4531, 0.2422, 0.4531, 0.2422, 0.4531, 0.2422, 0.4531, 0.2422, 0.4531, 0.2422, 0.4531, 0.2422, 0.4531, 0.2422, 0.4531, 0.2422, 0.4531, 0.2422, 0.4531, 0.2422, 0.4531, 0.2422, 0.4531, 0.2422, 0.4531, 0.2422, 0.4531, 0.2422, 0.4531, 0.2422, 0.4531, 0.2422, 0.4531, 0.2422, 0.4531, 0.2422, 0.4531, 0.2422, 0.4531, 0.7422, 0.4844, 0.7422, 0.4844, 0.7422, 0.4844, 0.7422, 0.4844, 0.7422, 0.4844, 0.7422, 0.4844, 0.7422, 0.4844, 0.7422, 0.4844, 0.7422, 0.4844, 0.7422, 0.4844, 0.7422, 0.4844, 0.7422, 0.4844, 0.7422, 0.4844, 0.7422, 0.4844, 0.7422, 0.4844, 0.7422, 0.4844, 0.7422, 0.4844, 0.7422, 0.4844, 0.7422, 0.4844, 0.7422, 0.4844, 0.7422, 0.4844, 0.7422, 0.4844, 0.7422, 0.4844, 0.7422, 0.4844, 0.7422, 0.4844, 0.7422, 0.4844, 0.7422, 0.4844, 0.7422, 0.4844, 0.7422, 0.4844, 0.7422, 0.4844, 0.7422, 0.4844, 0.7422, 0.4844, 0.7422, 0.4844, 0.7422, 0.4844, 0.7422, 0.4844, 0.7422, 0.4844, 0.7422, 0.4844, 0.7422, 0.4844, 0.7422, 0.4844, 0.7422, 0.4844, 0.7422, 0.4844, 0.7422, 0.4844, 0.7422, 0.4844, 0.7422, 0.4844, 0.7422, 0.4844, 0.7422, 0.4844, 0.7422, 0.4844, 0.7422, 0.4844, 0.7422, 0.4844, 0.7422, 0.4844, 0.7422, 0.4844, 0.7422, 0.4844, 0.7422, 0.4844, 0.7422, 0.4844, 0.7422, 0.4844, 0.7422, 0.4844, 0.7422, 0.4844, 0.7422, 0.4844, 0.7422, 0.4844, 0.7422, 0.4844, 0.7422, 0.4844, 0.7422, 0.4844, 0.7422, 0.4844, 0.7422, 0.4844, 0.7422, 0.4844, 0.7422, 0.4844, 0.7422, 0.4844, 0.7422, 0.4844, 0.7422, 0.4844, 0.7422, 0.4844, 0.7422, 0.4844, 0.7422, 0.4844, 0.7422, 0.4844, 0.7422, 0.4844, 0.7422, 0.4844, 0.7422, 0.4844, 0.7422, 0.4844, 0.7422, 0.4844, 0.7422, 0.4844, 0.7422, 0.4844, 0.7422, 0.4844, 0.7422, 0.4844, 0.7422, 0.4844, 0.7422, 0.4844, 0.7422, 0.4844, 0.7422, 0.4844, 0.7422, 0.4844, 0.7422, 0.4844, 0.7422, 0.4844, 0.7422, 0.4844, 0.7422, 0.4844, 0.7422, 0.4844, 0.7422, 0.4844, 0.7422, 0.4844, 0.7422, 0.4844, 0.7422, 0.4844, 0.7422, 0.4844, 0.7422, 0.4844, 0.7422, 0.4844, 0.7422, 0.4844, 0.7422, 0.4844, 0.7422, 0.4844, 0.7422, 0.4844, 0.7422, 0.4844, 0.7422, 0.4844, 0.7422, 0.4844, 0.7422, 0.4844, 0.7422, 0.4844, 0.7422, 0.4844, 0.7422, 0.4844, 0.7422, 0.4844, 0.7422, 0.4844, 0.7422, 0.4844, 0.7422, 0.4844, 0.7422, 0.4844, 0.7422, 0.4844, 0.7422, 0.4844, 0.7422, 0.4844, 0.7422, 0.4844, 0.7422, 0.4844, 0.7422, 0.4844, 0.7422, 0.4844, 0.7422, 0.4844, 0.7422, 0.4844, 0.7422, 0.4844, 0.7422, 0.4844, 0.7422, 0.4844, 0.7422, 0.4844, 0.7422, 0.4844, 0.7422, 0.4844, 0.7422, 0.4844, 0.7422, 0.4844, 0.7422, 0.4844, 0.7422, 0.4844, 0.7422, 0.4844, 0.7422, 0.4844, 0.7422, 0.4844, 0.7422, 0.4844, 0.7422, 0.4844, 0.7422, 0.4844, 0.7422, 0.4844, 0.7422, 0.4844, 0.7422, 0.4844, 0.7422, 0.4844, 0.7422, 0.4844, 0.7422, 0.4844, 0.7422, 0.4844, 0.7422, 0.4844, 0.7422, 0.4844, 0.7422, 0.4844, 0.7422, 0.4844, 0.7422, 0.4844, 0.7422, 0.4844, 0.7422, 0.4844, 0.7422, 0.4844, 0.7422, 0.4844, 0.7422, 0.4844, 0.7422, 0.4844, 0.7422, 0.4844, 0.7422, 0.4844, 0.7422, 0.4844, 0.7422, 0.4844, 0.7422, 0.4844, 0.7422, 0.4844, 0.7422, 0.4844, 0.7422, 0.4844, 0.7422, 0.4844, 0.7422, 0.4844, 0.7422, 0.4844, 0.7422, 0.4844, 0.7422, 0.4844, 0.7422, 0.4844, 0.7422, 0.4844, 0.7422, 0.4844, 0.7422, 0.4844, 0.7422, 0.4844, 0.7422, 0.4844, 0.7422, 0.4844, 0.7422, 0.4844, 0.7422, 0.4844, 0.7422, 0.4844, 0.7422, 0.4844, 0.7422, 0.4844, 0.7422, 0.4844, 0.7422, 0.4844, 0.7422, 0.4844, 0.7422, 0.4844, 0.7422, 0.4844, 0.7422, 0.4844, 0.7422, 0.4844, 0.7422, 0.4844, 0.7422, 0.4844, 0.7422, 0.4844, 0.7422, 0.4844, 0.7422, 0.4844, 0.7422, 0.4844, 0.7422, 0.4844, 0.7422, 0.4844, 0.7422, 0.4844, 0.7422, 0.4844, 0.7422, 0.4844, 0.7422, 0.4844, 0.7422, 0.4844, 0.7422, 0.4844, 0.7422, 0.4844, 0.7422, 0.4844, 0.7422, 0.4844, 0.7422, 0.4844, 0.7422, 0.4844, 0.7422, 0.4844, 0.7422, 0.4844, 0.7422, 0.4844, 0.7422, 0.4844, 0.7422, 0.4844, 0.7422, 0.4844, 0.7422, 0.4844, 0.7422, 0.4844, 0.7422, 0.4844, 0.7422, 0.4844, 0.7422, 0.4844, 0.7422, 0.4844, 0.7422, 0.4844, 0.7422, 0.4844, 0.7422, 0.4844, 0.7422, 0.4844, 0.7422, 0.4844, 0.7422, 0.4844, 0.7422, 0.4844, 0.7422, 0.4844, 0.7422, 0.4844, 0.7422, 0.4844, 0.7422, 0.4844, 0.7422, 0.4844, 0.7422, 0.4844, 0.7422, 0.4844, 0.7422, 0.4844, 0.7422, 0.4844, 0.7422, 0.4844, 0.7422, 0.4844, 0.7422, 0.4844, 0.7422, 0.4844, 0.7422, 0.4844, 0.7422, 0.4844, 0.7422, 0.4844, 0.7422, 0.4844, 0.7422, 0.4844, 0.7422, 0.4844, 0.7422, 0.4844, 0.7422, 0.4844, 0.7422, 0.4844, 0.7422, 0.4844, 0.7422, 0.4844, 0.7422, 0.4844, 0.7422, 0.4844, 0.7422, 0.4844, 0.7422, 0.4844, 0.7422, 0.4844, 0.7422, 0.4844, 0.7422, 0.4844, 0.7422, 0.4844, 0.7422, 0.4844, 0.7422, 0.4844, 0.7422, 0.4844, 0.7422, 0.4844, 0.7422, 0.4844, 0.7422, 0.4844, 0.7422, 0.4844, 0.7422, 0.4844, 0.7422, 0.4844, 0.7422, 0.4844, 0.7422, 0.4844, 0.7422, 0.4844, 0.7422, 0.4844, 0.7422, 0.4844, 0.7422, 0.4844, 0.7422, 0.4844, 0.7422, 0.4844, 0.7422, 0.4844, 0.7422, 0.4844, 0.7422, 0.4844, 0.7422, 0.4844, 0.7422, 0.4844, 0.7422, 0.4844, 0.7422, 0.4844, 0.7422, 0.4844, 0.7422, 0.4844, 0.7422, 0.4844, 0.7422, 0.4844, 0.7422, 0.4844, 0.7422, 0.4844, 0.7422, 0.4844, 0.7422, 0.4844, 0.7422, 0.4844, 0.7422, 0.4844, 0.7422, 0.4844, 0.7422, 0.4844, 0.7422, 0.4844, 0.7422, 0.4844, 0.7422, 0.4844, 0.7422, 0.4844, 0.7422, 0.4844, 0.7422, 0.4844, 0.7422, 0.4844, 0.7422, 0.4844, 0.7422, 0.4844, 0.7422, 0.4844, 0.7422, 0.4844, 0.7422, 0.4844, 0.7422, 0.4844, 0.7422, 0.4844, 0.7422, 0.4844, 0.7422, 0.4844, 0.7422, 0.4844, 0.7422, 0.4844, 0.7422, 0.4844, 0.7422, 0.4844, 0.7422, 0.4844, 0.7422, 0.4844, 0.7422, 0.4844, 0.7422, 0.4844, 0.7422, 0.4844, 0.7422, 0.4844, 0.7422, 0.4844, 0.7422, 0.4844, 0.7422, 0.4844, 0.7422, 0.4844, 0.7422, 0.4844, 0.7422, 0.4844, 0.7422, 0.4844, 0.7422, 0.4844, 0.7422, 0.4844, 0.7422, 0.4844, 0.7422, 0.4844, 0.7422, 0.4844, 0.7422, 0.4844, 0.7422, 0.4844, 0.7422, 0.4844, 0.7422, 0.4844, 0.7422, 0.4844, 0.7422, 0.4844, 0.7422, 0.4844, 0.7422, 0.4844, 0.7422, 0.4844, 0.7422, 0.4844, 0.7422, 0.4844, 0.7422, 0.4844, 0.7422, 0.4844, 0.7422, 0.4844, 0.7422, 0.4844, 0.7422, 0.4844, 0.7422, 0.4844, 0.7422, 0.4844, 0.7422, 0.4844, 0.7422, 0.4844, 0.7422, 0.4844, 0.7422, 0.4844, 0.7422, 0.4844, 0.7422, 0.4844, 0.7422, 0.4844, 0.7422, 0.4844, 0.7422, 0.4844, 0.7422, 0.4844, 0.7422, 0.4844, 0.7422, 0.4844, 0.7422, 0.4844, 0.7422, 0.4844, 0.7422, 0.4844, 0.7422, 0.4844, 0.7422, 0.4844, 0.7422, 0.4844, 0.7422, 0.4844, 0.7422, 0.4844, 0.7422, 0.4844, 0.7422, 0.4844, 0.7422, 0.4844, 0.7422, 0.4844, 0.7422, 0.4844, 0.7422, 0.4844, 0.7422, 0.4844, 0.7422, 0.4844, 0.7422, 0.4844, 0.7422, 0.4844, 0.7422, 0.4844, 0.7422, 0.4844, 0.7422, 0.4844, 0.7422, 0.4844, 0.7422, 0.4844, 0.7422, 0.4844, 0.7422, 0.4844, 0.7422, 0.4844, 0.7422, 0.4844, 0.7422, 0.4844, 0.7422, 0.4844, 0.7422, 0.4844, 0.7422, 0.4844, 0.7422, 0.4844, 0.7422, 0.4844, 0.7422, 0.4844, 0.7422, 0.4844, 0.7422, 0.4844, 0.7422, 0.4844, 0.7422, 0.4844, 0.7422, 0.4844, 0.7422, 0.4844, 0.7422, 0.4844, 0.7422, 0.4844, 0.7422, 0.4844, 0.7422, 0.4844, 0.7422, 0.4844, 0.7422, 0.4844, 0.7422, 0.4844, 0.7422, 0.4844, 0.7422, 0.4844, 0.7422, 0.4844, 0.7422, 0.4844, 0.7422, 0.4844, 0.7422, 0.4844, 0.7422, 0.4844, 0.7422, 0.4844, 0.7422, 0.4844, 0.7422, 0.4844, 0.7422, 0.4844, 0.7422, 0.4844, 0.7422, 0.4844, 0.7422, 0.4844, 0.7422, 0.4844, 0.7422, 0.4844, 0.7422, 0.4844, 0.7422, 0.4844, 0.7422, 0.4844, 0.7422, 0.4844, 0.7422, 0.4844, 0.7422, 0.4844, 0.7422, 0.4844, 0.7422, 0.4844, 0.7422, 0.4844, 0.7422, 0.4844, 0.7422, 0.4844, 0.7422, 0.4844, 0.7422, 0.4844, 0.7422, 0.4844, 0.7422, 0.4844, 0.7422, 0.4844, 0.7422, 0.4844, 0.7422, 0.4844, 0.7422, 0.4844, 0.7422, 0.4844, 0.7422, 0.4844, 0.7422, 0.4844, 0.7422, 0.4844, 0.7422, 0.4844, 0.7422, 0.4844, 0.7422, 0.4844, 0.7422, 0.4844, 0.7422, 0.4844, 0.7422, 0.4844, 0.7422, 0.4844, 0.7422, 0.4844, 0.7422, 0.4844, 0.7422, 0.4844, 0.7422, 0.4844, 0.7422, 0.4844, 0.7422, 0.4844, 0.7422, 0.4844, 0.7422, 0.4844, 0.7422, 0.4844, 0.7422, 0.4844, 0.7422, 0.4844, 0.7422, 0.4844, 0.7422, 0.4844, 0.7422, 0.4844, 0.7422, 0.4844, 0.7422, 0.4844, 0.7422, 0.4844, 0.7422, 0.4844, 0.7422, 0.4844, 0.7422, 0.4844, 0.7422, 0.4844, 0.7422, 0.4844, 0.7422, 0.4844, 0.7422, 0.4844, 0.7422, 0.4844, 0.7422, 0.4844, 0.7422, 0.4844, 0.7422, 0.4844, 0.7422, 0.4844, 0.7422, 0.4844, 0.7422, 0.4844, 0.7422, 0.4844, 0.7422, 0.4844, 0.7422, 0.4844, 0.7422, 0.4844, 0.7422, 0.4844, 0.7422, 0.4844, 0.7422, 0.4844, 0.7422, 0.4844, 0.7422, 0.4844, 0.7422, 0.4844, 0.7422, 0.4844, 0.7422, 0.4844, 0.7422, 0.4844, 0.7422, 0.4844, 0.7422, 0.4844, 0.7422, 0.4844, 0.7422, 0.4844, 0.7422, 0.4844, 0.7422, 0.4844, 0.7422, 0.4844, 0.7422, 0.4844, 0.7422, 0.4844, 0.7422, 0.4844, 0.7422, 0.4844, 0.7422, 0.4844, 0.7422, 0.4844, 0.7422, 0.4844, 0.7422, 0.4844, 0.7422, 0.4844, 0.7422, 0.4844, 0.7422, 0.4844, 0.7422, 0.4844, 0.7422, 0.4844, 0.7422, 0.4844, 0.7422, 0.4844, 0.7422, 0.4844, 0.7422, 0.4844, 0.7422, 0.4844, 0.7422, 0.4844, 0.7422, 0.4844, 0.7422, 0.4844, 0.7422, 0.4844, 0.7422, 0.4844, 0.7422, 0.4844, 0.7422, 0.4844, 0.7422, 0.4844, 0.7422, 0.4844, 0.7422, 0.4844, 0.7422, 0.4844, 0.7422, 0.4844, 0.7422, 0.4844, 0.7422, 0.4844, 0.7422, 0.4844, 0.7422, 0.4844, 0.7422, 0.4844, 0.7422, 0.4844, 0.7422, 0.4844, 0.7422, 0.4844, 0.7422, 0.4844, 0.7422, 0.4844, 0.7422, 0.4844, 0.7422, 0.4844, 0.7422, 0.4844, 0.7422, 0.4844, 0.7422, 0.4844, 0.7422, 0.4844, 0.7422, 0.4844, 0.7422, 0.4844, 0.7422, 0.4844, 0.7422, 0.4844, 0.7422, 0.4844, 0.7422, 0.4844, 0.7422, 0.4844, 0.7422, 0.4844, 0.7422, 0.4844, 0.7422, 0.4844, 0.7422, 0.4844, 0.7422, 0.4844, 0.7422, 0.4844, 0.7422, 0.4844, 0.7422, 0.4844, 0.7422, 0.4844, 0.7422, 0.4844, 0.7422, 0.4844, 0.7422, 0.4844, 0.7422, 0.4844, 0.7422, 0.4844, 0.7422, 0.4844, 0.7422, 0.4844, 0.7422, 0.4844, 0.7422, 0.4844, 0.7422, 0.4844, 0.7422, 0.4844, 0.7422, 0.4844, 0.7422, 0.4844, 0.7422, 0.4844, 0.7422, 0.4844, 0.7422, 0.4844, 0.7422, 0.4844, 0.7422, 0.4844, 0.7422, 0.4844, 0.7422, 0.4844, 0.7422, 0.4844, 0.7422, 0.4844, 0.7422, 0.4844, 0.7422, 0.4844, 0.7422, 0.4844, 0.7422, 0.4844, 0.7422, 0.4844, 0.7422, 0.4844, 0.7422, 0.4844, 0.7422, 0.4844, 0.7422, 0.4844, 0.7422, 0.4844, 0.7422, 0.4844, 0.7422, 0.4844, 0.7422, 0.4844, 0.7422, 0.4844, 0.7422, 0.4844, 0.7422, 0.4844, 0.7422, 0.4844, 0.7422, 0.4844, 0.7422, 0.4844, 0.7422, 0.4844, 0.7422, 0.4844, 0.7422, 0.4844, 0.7422, 0.4844, 0.7422, 0.4844, 0.7422, 0.4844, 0.7422, 0.4844, 0.7422, 0.4844, 0.7422, 0.4844, 0.7422, 0.4844, 0.7422, 0.4844, 0.7422, 0.4844, 0.7422, 0.4844, 0.7422, 0.4844, 0.7422, 0.4844, 0.7422, 0.4844, 0.7422, 0.4844, 0.7422, 0.4844, 0.7422, 0.4844, 0.7422, 0.4844, 0.7422, 0.4844, 0.7422, 0.4844, 0.7422, 0.4844, 0.7422, 0.4844, 0.7422, 0.4844, 0.7422, 0.4844, 0.7422, 0.4844, 0.7422, 0.4844, 0.7422, 0.4844])
me_cylinder.use_remesh_preserve_volume = False
me_cylinder.use_remesh_preserve_attributes = False
me_cylinder.use_mirror_vertex_groups = False
me_cylinder.update()

# ---- objects
ob_beer = bpy.data.objects.new('Beer', me_cylinder)

# ---- transforms, parenting, visibility, modifiers, constraints
ob_beer.location = (0.0, 0.0, 0.0)
ob_beer.lineart.crease_threshold = 0.0

# ---- collection membership
col_collection_1.objects.link(ob_beer)

# ---- scene / render settings (as saved in the file)
scene.frame_start = 1; scene.frame_end = 250; scene.frame_set(1)
scene.render.engine = 'BLENDER_EEVEE_NEXT'
scene.render.resolution_percentage = 50
scene.render.dither_intensity = 0.0
scene.cycles.use_denoising = False
scene.cycles.samples = 128
scene.cycles.sampling_pattern = 'TABULATED_SOBOL'
scene.cycles.light_sampling_threshold = 0.0
scene.cycles.use_adaptive_sampling = False
scene.cycles.use_light_tree = False
scene.cycles.blur_glossy = 0.0
scene.cycles.sample_clamp_indirect = 0.0
scene.view_settings.view_transform = 'Standard'
bpy.context.view_layer.update()

# ---- added for rendering (the .blend has no active camera and no usable light): camera, sun
cam_auto = bpy.data.cameras.new('AutoCamera')
cam_auto.lens = 50.0
cam_auto.sensor_width = 36.0
cam_auto.clip_end = 1000.0
ob_auto_camera = bpy.data.objects.new('AutoCamera', cam_auto)
scene.collection.objects.link(ob_auto_camera)
ob_auto_camera.location = (2.51519, -3.01823, 3.01216)
ob_auto_camera.rotation_euler = (1.09748, -7.21219e-08, 0.694738)
scene.camera = ob_auto_camera
light_auto_sun = bpy.data.lights.new('AutoSun', 'SUN')
light_auto_sun.energy = 3.0
light_auto_sun.angle = 0.0523599
ob_auto_sun = bpy.data.objects.new('AutoSun', light_auto_sun)
scene.collection.objects.link(ob_auto_sun)
ob_auto_sun.rotation_euler = (0.872665, 0.174533, 0.523599)
bpy.context.view_layer.update()
